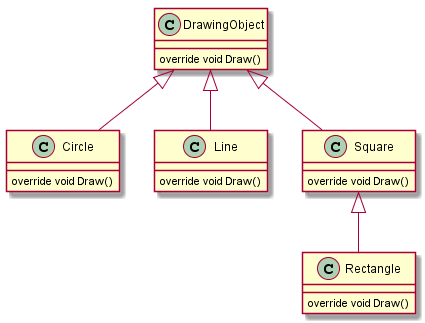

The diagram above was rendered by PlantUML. Its source (embedded in the PNG):
@startuml
class DrawingObject
{
   override void Draw()
}
class Circle
{
   override void Draw()
}
class Line
{
   override void Draw()
}
class Square
{
    override void Draw()
}
class Rectangle
    {
        override void Draw()
    }

DrawingObject <|-- Circle
DrawingObject <|-- Line
DrawingObject <|-- Square
Square <|-- Rectangle
@enduml